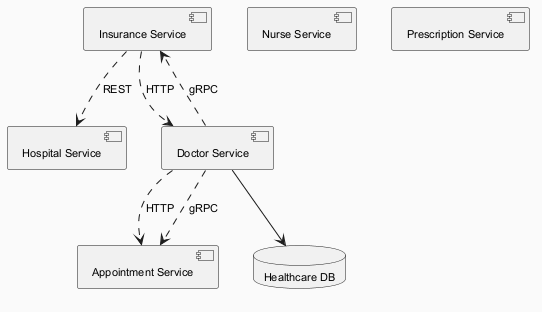

The diagram above was rendered by PlantUML. Its source (embedded in the PNG):
@startuml
skinparam backgroundColor #FAFAFA
skinparam classBackgroundColor #FFF3E0
skinparam classBorderColor #E65100
skinparam defaultFontSize 11
component "Insurance Service" as C_InsuranceService
component "Nurse Service" as C_NurseService
component "Hospital Service" as C_HospitalService
component "Prescription Service" as C_PrescriptionService
component "Appointment Service" as C_AppointmentService
component "Doctor Service" as C_DoctorService
database "Healthcare DB" as DB_healthcare
C_DoctorService --> DB_healthcare
C_InsuranceService ..> C_DoctorService : HTTP
C_DoctorService ..> C_AppointmentService : HTTP
C_DoctorService ..> C_AppointmentService : gRPC
C_InsuranceService ..> C_HospitalService : REST
C_DoctorService ..> C_InsuranceService : gRPC
@enduml